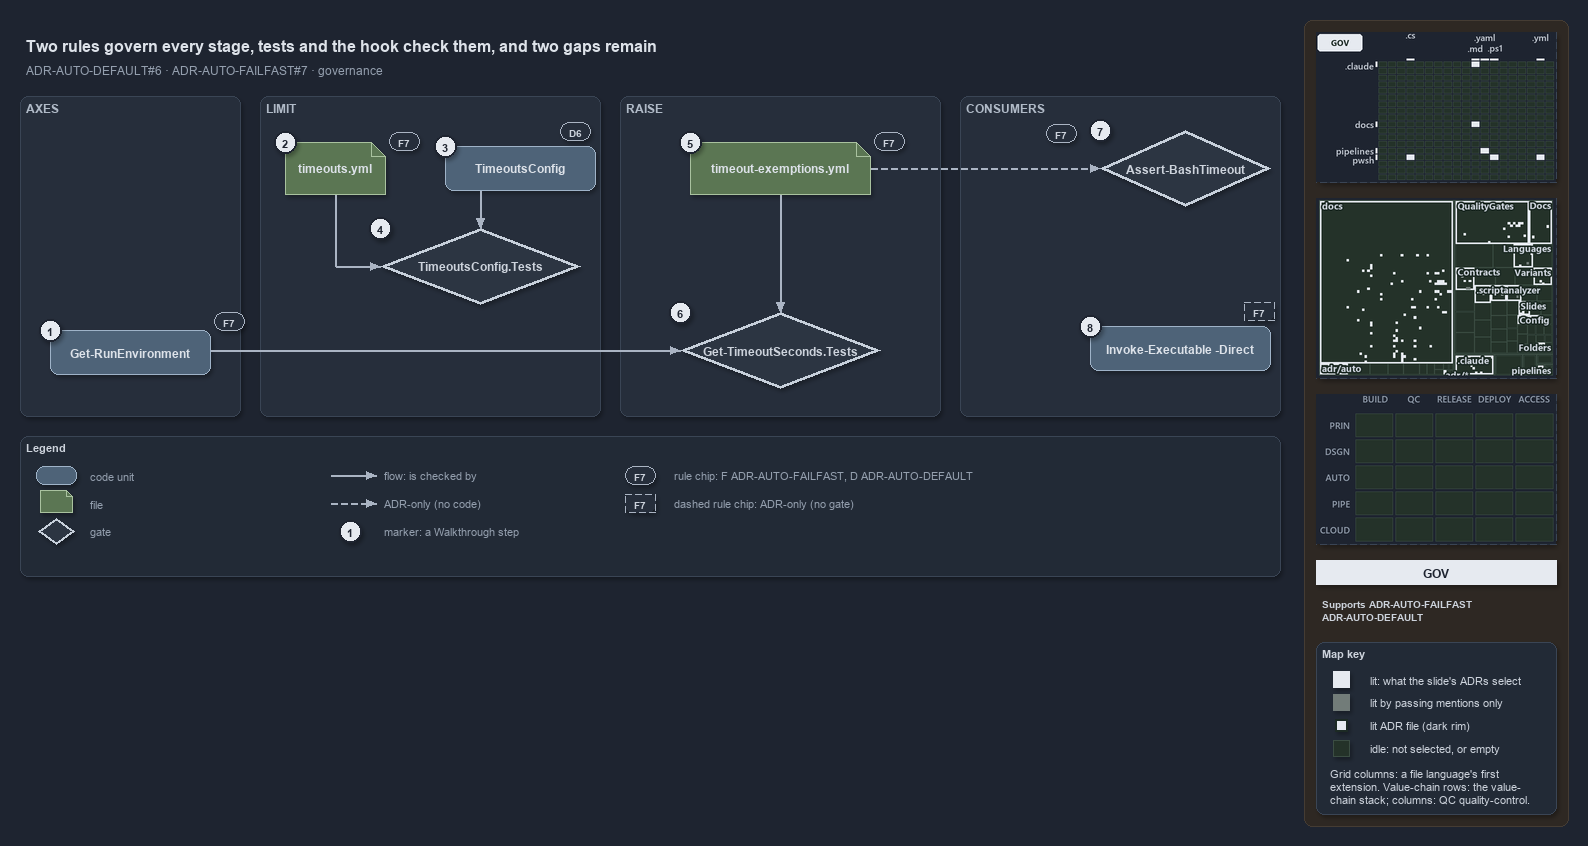

The diagram above was exported from draw.io. Its source (the exported page's mxGraphModel, read from the mxfile embedded in the PNG):
<mxGraphModel dx="1024" dy="768" grid="0" gridSize="10" guides="1" tooltips="1" connect="1" arrows="1" fold="1" page="1" pageScale="1" pageWidth="1572" pageHeight="640" background="#1E2430" math="0" shadow="1">
  <root>
    <mxCell id="0" />
    <mxCell id="1" parent="0" />
    <mxCell id="sidebar-bg" value="" style="rounded=1;arcSize=2;html=1;fillColor=#2E2823;strokeColor=#453C33;shadow=0;" vertex="1" parent="1">
      <mxGeometry x="1304" y="4" width="264" height="806" as="geometry" />
    </mxCell>
    <mxCell id="title" value="Two rules govern every stage, tests and the hook check them, and two gaps remain" style="text;html=1;align=left;verticalAlign=middle;fontSize=16;fontStyle=1;fontColor=#DDE2E9;" vertex="1" parent="1">
      <mxGeometry x="20" y="14" width="1260" height="30" as="geometry" />
    </mxCell>
    <mxCell id="subtitle" value="ADR-AUTO-DEFAULT#6 &amp;#183; ADR-AUTO-FAILFAST#7 &amp;#183; governance" style="text;html=1;align=left;verticalAlign=middle;fontSize=12;fontColor=#949FAE;" vertex="1" parent="1">
      <mxGeometry x="20" y="44" width="1240" height="20" as="geometry" />
    </mxCell>
    <mxCell id="band-axes" value="AXES" style="rounded=1;html=1;arcSize=3;fillColor=#262E3B;strokeColor=#3A4555;verticalAlign=top;align=left;spacingLeft=8;fontStyle=1;fontSize=12;fontColor=#B0BAC7;" vertex="1" parent="1">
      <mxGeometry x="20" y="80" width="220" height="320" as="geometry" />
    </mxCell>
    <mxCell id="band-limit" value="LIMIT" style="rounded=1;html=1;arcSize=3;fillColor=#262E3B;strokeColor=#3A4555;verticalAlign=top;align=left;spacingLeft=8;fontStyle=1;fontSize=12;fontColor=#B0BAC7;" vertex="1" parent="1">
      <mxGeometry x="260" y="80" width="340" height="320" as="geometry" />
    </mxCell>
    <mxCell id="band-raise" value="RAISE" style="rounded=1;html=1;arcSize=3;fillColor=#262E3B;strokeColor=#3A4555;verticalAlign=top;align=left;spacingLeft=8;fontStyle=1;fontSize=12;fontColor=#B0BAC7;" vertex="1" parent="1">
      <mxGeometry x="620" y="80" width="320" height="320" as="geometry" />
    </mxCell>
    <mxCell id="band-consumers" value="CONSUMERS" style="rounded=1;html=1;arcSize=3;fillColor=#262E3B;strokeColor=#3A4555;verticalAlign=top;align=left;spacingLeft=8;fontStyle=1;fontSize=12;fontColor=#B0BAC7;" vertex="1" parent="1">
      <mxGeometry x="960" y="80" width="320" height="320" as="geometry" />
    </mxCell>
    <mxCell id="g-env" value="&lt;b&gt;Get-RunEnvironment&lt;/b&gt;" style="rounded=1;whiteSpace=wrap;html=1;arcSize=20;fillColor=#4E6378;strokeColor=#9FB3C8;fontColor=#DDE2E9;fontSize=12;" vertex="1" parent="1">
      <mxGeometry x="50" y="314" width="160" height="44" as="geometry" />
    </mxCell>
    <mxCell id="mark-1" value="1" style="ellipse;html=1;fillColor=#E6EAF0;strokeColor=#1E2430;strokeWidth=2;fontColor=#1E2430;fontStyle=1;fontSize=11;" vertex="1" parent="1">
      <mxGeometry x="39" y="303" width="22" height="22" as="geometry" />
    </mxCell>
    <mxCell id="chip-env" value="F7" style="rounded=1;arcSize=50;whiteSpace=wrap;html=1;fillColor=#262E3B;strokeColor=#AAB4C3;fontColor=#CDD3DC;fontStyle=1;fontSize=10.5;" vertex="1" parent="1">
      <mxGeometry x="214" y="296" width="30" height="18" as="geometry" />
    </mxCell>
    <mxCell id="g-yml" value="&lt;b&gt;timeouts.yml&lt;/b&gt;" style="shape=note;size=14;whiteSpace=wrap;html=1;fillColor=#5B7653;strokeColor=#A9C29F;fontColor=#DDE2E9;fontSize=12;" vertex="1" parent="1">
      <mxGeometry x="285" y="126" width="100" height="52" as="geometry" />
    </mxCell>
    <mxCell id="mark-2" value="2" style="ellipse;html=1;fillColor=#E6EAF0;strokeColor=#1E2430;strokeWidth=2;fontColor=#1E2430;fontStyle=1;fontSize=11;" vertex="1" parent="1">
      <mxGeometry x="274" y="115" width="22" height="22" as="geometry" />
    </mxCell>
    <mxCell id="chip-yml" value="F7" style="rounded=1;arcSize=50;whiteSpace=wrap;html=1;fillColor=#262E3B;strokeColor=#AAB4C3;fontColor=#CDD3DC;fontStyle=1;fontSize=10.5;" vertex="1" parent="1">
      <mxGeometry x="389" y="116" width="30" height="18" as="geometry" />
    </mxCell>
    <mxCell id="g-config" value="&lt;b&gt;TimeoutsConfig&lt;/b&gt;" style="rounded=1;whiteSpace=wrap;html=1;arcSize=20;fillColor=#4E6378;strokeColor=#9FB3C8;fontColor=#DDE2E9;fontSize=12;" vertex="1" parent="1">
      <mxGeometry x="445" y="130" width="150" height="44" as="geometry" />
    </mxCell>
    <mxCell id="mark-3" value="3" style="ellipse;html=1;fillColor=#E6EAF0;strokeColor=#1E2430;strokeWidth=2;fontColor=#1E2430;fontStyle=1;fontSize=11;" vertex="1" parent="1">
      <mxGeometry x="434" y="119" width="22" height="22" as="geometry" />
    </mxCell>
    <mxCell id="chip-config" value="D6" style="rounded=1;arcSize=50;whiteSpace=wrap;html=1;fillColor=#262E3B;strokeColor=#AAB4C3;fontColor=#CDD3DC;fontStyle=1;fontSize=10.5;" vertex="1" parent="1">
      <mxGeometry x="560" y="106" width="30" height="18" as="geometry" />
    </mxCell>
    <mxCell id="g-cfgtest" value="&lt;b&gt;TimeoutsConfig.Tests&lt;/b&gt;" style="rhombus;whiteSpace=wrap;html=1;fillColor=#2C3542;strokeColor=#C7D0DB;strokeWidth=3;fontColor=#CDD3DC;fontSize=12;" vertex="1" parent="1">
      <mxGeometry x="380" y="212" width="200" height="76" as="geometry" />
    </mxCell>
    <mxCell id="mark-4" value="4" style="ellipse;html=1;fillColor=#E6EAF0;strokeColor=#1E2430;strokeWidth=2;fontColor=#1E2430;fontStyle=1;fontSize=11;" vertex="1" parent="1">
      <mxGeometry x="369" y="201" width="22" height="22" as="geometry" />
    </mxCell>
    <mxCell id="g-exyml" value="&lt;b&gt;timeout-exemptions.yml&lt;/b&gt;" style="shape=note;size=14;whiteSpace=wrap;html=1;fillColor=#5B7653;strokeColor=#A9C29F;fontColor=#DDE2E9;fontSize=12;" vertex="1" parent="1">
      <mxGeometry x="690" y="126" width="180" height="52" as="geometry" />
    </mxCell>
    <mxCell id="mark-5" value="5" style="ellipse;html=1;fillColor=#E6EAF0;strokeColor=#1E2430;strokeWidth=2;fontColor=#1E2430;fontStyle=1;fontSize=11;" vertex="1" parent="1">
      <mxGeometry x="679" y="115" width="22" height="22" as="geometry" />
    </mxCell>
    <mxCell id="chip-exyml" value="F7" style="rounded=1;arcSize=50;whiteSpace=wrap;html=1;fillColor=#262E3B;strokeColor=#AAB4C3;fontColor=#CDD3DC;fontStyle=1;fontSize=10.5;" vertex="1" parent="1">
      <mxGeometry x="874" y="116" width="30" height="18" as="geometry" />
    </mxCell>
    <mxCell id="g-gtstest" value="&lt;b&gt;Get-TimeoutSeconds.Tests&lt;/b&gt;" style="rhombus;whiteSpace=wrap;html=1;fillColor=#2C3542;strokeColor=#C7D0DB;strokeWidth=3;fontColor=#CDD3DC;fontSize=12;" vertex="1" parent="1">
      <mxGeometry x="680" y="296" width="200" height="76" as="geometry" />
    </mxCell>
    <mxCell id="mark-6" value="6" style="ellipse;html=1;fillColor=#E6EAF0;strokeColor=#1E2430;strokeWidth=2;fontColor=#1E2430;fontStyle=1;fontSize=11;" vertex="1" parent="1">
      <mxGeometry x="669" y="285" width="22" height="22" as="geometry" />
    </mxCell>
    <mxCell id="g-hook" value="&lt;b&gt;Assert-BashTimeout&lt;/b&gt;" style="rhombus;whiteSpace=wrap;html=1;fillColor=#2C3542;strokeColor=#C7D0DB;strokeWidth=3;fontColor=#CDD3DC;fontSize=12;" vertex="1" parent="1">
      <mxGeometry x="1100" y="114" width="170" height="76" as="geometry" />
    </mxCell>
    <mxCell id="mark-7" value="7" style="ellipse;html=1;fillColor=#E6EAF0;strokeColor=#1E2430;strokeWidth=2;fontColor=#1E2430;fontStyle=1;fontSize=11;" vertex="1" parent="1">
      <mxGeometry x="1089" y="103" width="22" height="22" as="geometry" />
    </mxCell>
    <mxCell id="chip-hook" value="F7" style="rounded=1;arcSize=50;whiteSpace=wrap;html=1;fillColor=#262E3B;strokeColor=#AAB4C3;fontColor=#CDD3DC;fontStyle=1;fontSize=10.5;" vertex="1" parent="1">
      <mxGeometry x="1046" y="108" width="30" height="18" as="geometry" />
    </mxCell>
    <mxCell id="g-direct" value="&lt;b&gt;Invoke-Executable -Direct&lt;/b&gt;" style="rounded=1;whiteSpace=wrap;html=1;arcSize=20;fillColor=#4E6378;strokeColor=#9FB3C8;fontColor=#DDE2E9;fontSize=12;" vertex="1" parent="1">
      <mxGeometry x="1090" y="310" width="180" height="44" as="geometry" />
    </mxCell>
    <mxCell id="mark-8" value="8" style="ellipse;html=1;fillColor=#E6EAF0;strokeColor=#1E2430;strokeWidth=2;fontColor=#1E2430;fontStyle=1;fontSize=11;" vertex="1" parent="1">
      <mxGeometry x="1079" y="299" width="22" height="22" as="geometry" />
    </mxCell>
    <mxCell id="chip-direct" value="F7" style="rounded=1;arcSize=50;whiteSpace=wrap;html=1;fillColor=#262E3B;strokeColor=#AAB4C3;fontColor=#CDD3DC;fontStyle=1;fontSize=10.5;dashed=1;" vertex="1" parent="1">
      <mxGeometry x="1244" y="286" width="30" height="18" as="geometry" />
    </mxCell>
    <mxCell id="p-e-config-cfgtest-a" value="" style="text;html=1;strokeColor=none;fillColor=none;" vertex="1" parent="1">
      <mxGeometry x="480" y="174" width="1" height="1" as="geometry" />
    </mxCell>
    <mxCell id="p-e-config-cfgtest-b" value="" style="text;html=1;strokeColor=none;fillColor=none;" vertex="1" parent="1">
      <mxGeometry x="480" y="212" width="1" height="1" as="geometry" />
    </mxCell>
    <mxCell id="e-config-cfgtest" value="" style="edgeStyle=orthogonalEdgeStyle;rounded=1;html=1;fontSize=10;fontColor=#CDD3DC;endArrow=block;strokeColor=#AAB4C3;labelBackgroundColor=#1E2430;shadow=0;" edge="1" parent="1" source="p-e-config-cfgtest-a" target="p-e-config-cfgtest-b">
      <mxGeometry relative="1" as="geometry" />
    </mxCell>
    <mxCell id="p-e-yml-cfgtest-1-a" value="" style="text;html=1;strokeColor=none;fillColor=none;" vertex="1" parent="1">
      <mxGeometry x="335" y="178" width="1" height="1" as="geometry" />
    </mxCell>
    <mxCell id="p-e-yml-cfgtest-1-b" value="" style="text;html=1;strokeColor=none;fillColor=none;" vertex="1" parent="1">
      <mxGeometry x="335" y="250" width="1" height="1" as="geometry" />
    </mxCell>
    <mxCell id="e-yml-cfgtest-1" value="" style="edgeStyle=orthogonalEdgeStyle;rounded=1;html=1;fontSize=10;fontColor=#CDD3DC;endArrow=none;strokeColor=#AAB4C3;labelBackgroundColor=#1E2430;shadow=0;" edge="1" parent="1" source="p-e-yml-cfgtest-1-a" target="p-e-yml-cfgtest-1-b">
      <mxGeometry relative="1" as="geometry" />
    </mxCell>
    <mxCell id="p-e-yml-cfgtest-2-a" value="" style="text;html=1;strokeColor=none;fillColor=none;" vertex="1" parent="1">
      <mxGeometry x="335" y="250" width="1" height="1" as="geometry" />
    </mxCell>
    <mxCell id="p-e-yml-cfgtest-2-b" value="" style="text;html=1;strokeColor=none;fillColor=none;" vertex="1" parent="1">
      <mxGeometry x="380" y="250" width="1" height="1" as="geometry" />
    </mxCell>
    <mxCell id="e-yml-cfgtest-2" value="" style="edgeStyle=orthogonalEdgeStyle;rounded=1;html=1;fontSize=10;fontColor=#CDD3DC;endArrow=block;strokeColor=#AAB4C3;labelBackgroundColor=#1E2430;shadow=0;" edge="1" parent="1" source="p-e-yml-cfgtest-2-a" target="p-e-yml-cfgtest-2-b">
      <mxGeometry relative="1" as="geometry" />
    </mxCell>
    <mxCell id="p-e-exyml-gtstest-a" value="" style="text;html=1;strokeColor=none;fillColor=none;" vertex="1" parent="1">
      <mxGeometry x="780" y="178" width="1" height="1" as="geometry" />
    </mxCell>
    <mxCell id="p-e-exyml-gtstest-b" value="" style="text;html=1;strokeColor=none;fillColor=none;" vertex="1" parent="1">
      <mxGeometry x="780" y="296" width="1" height="1" as="geometry" />
    </mxCell>
    <mxCell id="e-exyml-gtstest" value="" style="edgeStyle=orthogonalEdgeStyle;rounded=1;html=1;fontSize=10;fontColor=#CDD3DC;endArrow=block;strokeColor=#AAB4C3;labelBackgroundColor=#1E2430;shadow=0;" edge="1" parent="1" source="p-e-exyml-gtstest-a" target="p-e-exyml-gtstest-b">
      <mxGeometry relative="1" as="geometry" />
    </mxCell>
    <mxCell id="p-e-env-gtstest-a" value="" style="text;html=1;strokeColor=none;fillColor=none;" vertex="1" parent="1">
      <mxGeometry x="210" y="334" width="1" height="1" as="geometry" />
    </mxCell>
    <mxCell id="p-e-env-gtstest-b" value="" style="text;html=1;strokeColor=none;fillColor=none;" vertex="1" parent="1">
      <mxGeometry x="680" y="334" width="1" height="1" as="geometry" />
    </mxCell>
    <mxCell id="e-env-gtstest" value="" style="edgeStyle=orthogonalEdgeStyle;rounded=1;html=1;fontSize=10;fontColor=#CDD3DC;endArrow=block;strokeColor=#AAB4C3;labelBackgroundColor=#1E2430;shadow=0;" edge="1" parent="1" source="p-e-env-gtstest-a" target="p-e-env-gtstest-b">
      <mxGeometry relative="1" as="geometry" />
    </mxCell>
    <mxCell id="p-e-exyml-hook-a" value="" style="text;html=1;strokeColor=none;fillColor=none;" vertex="1" parent="1">
      <mxGeometry x="870" y="152" width="1" height="1" as="geometry" />
    </mxCell>
    <mxCell id="p-e-exyml-hook-b" value="" style="text;html=1;strokeColor=none;fillColor=none;" vertex="1" parent="1">
      <mxGeometry x="1100" y="152" width="1" height="1" as="geometry" />
    </mxCell>
    <mxCell id="e-exyml-hook" value="" style="edgeStyle=orthogonalEdgeStyle;rounded=1;html=1;fontSize=10;fontColor=#CDD3DC;endArrow=block;strokeColor=#AAB4C3;labelBackgroundColor=#1E2430;shadow=0;dashed=1;" edge="1" parent="1" source="p-e-exyml-hook-a" target="p-e-exyml-hook-b">
      <mxGeometry relative="1" as="geometry" />
    </mxCell>
    <mxCell id="legend" value="&lt;b&gt;Legend&lt;/b&gt;" style="rounded=1;whiteSpace=wrap;html=1;arcSize=6;fillColor=#222A36;strokeColor=#3A4555;align=left;verticalAlign=top;spacing=8;fontSize=11;fontColor=#CDD3DC;" vertex="1" parent="1">
      <mxGeometry x="20" y="420" width="1260" height="140" as="geometry" />
    </mxCell>
    <mxCell id="lg-0" value="" style="rounded=1;html=1;arcSize=20;fillColor=#4E6378;strokeColor=#9FB3C8;" vertex="1" parent="1">
      <mxGeometry x="36" y="450" width="40" height="18" as="geometry" />
    </mxCell>
    <mxCell id="lg-0-t" value="code unit" style="text;html=1;align=left;verticalAlign=middle;fontSize=11;fontColor=#949FAE;" vertex="1" parent="1">
      <mxGeometry x="84" y="449" width="230" height="20" as="geometry" />
    </mxCell>
    <mxCell id="lg-1" value="" style="shape=note;size=6;html=1;fillColor=#5B7653;strokeColor=#A9C29F;" vertex="1" parent="1">
      <mxGeometry x="40" y="474" width="32" height="22" as="geometry" />
    </mxCell>
    <mxCell id="lg-1-t" value="file" style="text;html=1;align=left;verticalAlign=middle;fontSize=11;fontColor=#949FAE;" vertex="1" parent="1">
      <mxGeometry x="84" y="477" width="230" height="20" as="geometry" />
    </mxCell>
    <mxCell id="lg-2" value="" style="rhombus;html=1;fillColor=#2C3542;strokeColor=#C7D0DB;strokeWidth=2;fontColor=#CDD3DC;" vertex="1" parent="1">
      <mxGeometry x="38" y="502" width="36" height="26" as="geometry" />
    </mxCell>
    <mxCell id="lg-2-t" value="gate" style="text;html=1;align=left;verticalAlign=middle;fontSize=11;fontColor=#949FAE;" vertex="1" parent="1">
      <mxGeometry x="84" y="505" width="230" height="20" as="geometry" />
    </mxCell>
    <mxCell id="lg-3-a" value="" style="text;html=1;strokeColor=none;fillColor=none;" vertex="1" parent="1">
      <mxGeometry x="330" y="459" width="1" height="1" as="geometry" />
    </mxCell>
    <mxCell id="lg-3-b" value="" style="text;html=1;strokeColor=none;fillColor=none;" vertex="1" parent="1">
      <mxGeometry x="376" y="459" width="1" height="1" as="geometry" />
    </mxCell>
    <mxCell id="lg-3" value="" style="edgeStyle=orthogonalEdgeStyle;rounded=1;html=1;fontSize=10;fontColor=#CDD3DC;endArrow=block;strokeColor=#AAB4C3;labelBackgroundColor=#1E2430;shadow=0;" edge="1" parent="1" source="lg-3-a" target="lg-3-b">
      <mxGeometry relative="1" as="geometry" />
    </mxCell>
    <mxCell id="lg-3-t" value="flow: is checked by" style="text;html=1;align=left;verticalAlign=middle;fontSize=11;fontColor=#949FAE;" vertex="1" parent="1">
      <mxGeometry x="378" y="449" width="230" height="20" as="geometry" />
    </mxCell>
    <mxCell id="lg-4-a" value="" style="text;html=1;strokeColor=none;fillColor=none;" vertex="1" parent="1">
      <mxGeometry x="330" y="487" width="1" height="1" as="geometry" />
    </mxCell>
    <mxCell id="lg-4-b" value="" style="text;html=1;strokeColor=none;fillColor=none;" vertex="1" parent="1">
      <mxGeometry x="376" y="487" width="1" height="1" as="geometry" />
    </mxCell>
    <mxCell id="lg-4" value="" style="edgeStyle=orthogonalEdgeStyle;rounded=1;html=1;fontSize=10;fontColor=#CDD3DC;endArrow=block;strokeColor=#AAB4C3;labelBackgroundColor=#1E2430;shadow=0;dashed=1;" edge="1" parent="1" source="lg-4-a" target="lg-4-b">
      <mxGeometry relative="1" as="geometry" />
    </mxCell>
    <mxCell id="lg-4-t" value="ADR-only (no code)" style="text;html=1;align=left;verticalAlign=middle;fontSize=11;fontColor=#949FAE;" vertex="1" parent="1">
      <mxGeometry x="378" y="477" width="230" height="20" as="geometry" />
    </mxCell>
    <mxCell id="lg-5" value="1" style="ellipse;html=1;fillColor=#E6EAF0;strokeColor=#1E2430;strokeWidth=2;fontColor=#1E2430;fontStyle=1;fontSize=11;" vertex="1" parent="1">
      <mxGeometry x="339" y="504" width="22" height="22" as="geometry" />
    </mxCell>
    <mxCell id="lg-5-t" value="marker: a Walkthrough step" style="text;html=1;align=left;verticalAlign=middle;fontSize=11;fontColor=#949FAE;" vertex="1" parent="1">
      <mxGeometry x="378" y="505" width="230" height="20" as="geometry" />
    </mxCell>
    <mxCell id="lg-6" value="F7" style="rounded=1;arcSize=50;whiteSpace=wrap;html=1;fillColor=#262E3B;strokeColor=#AAB4C3;fontColor=#CDD3DC;fontStyle=1;fontSize=10.5;" vertex="1" parent="1">
      <mxGeometry x="625" y="450" width="30" height="18" as="geometry" />
    </mxCell>
    <mxCell id="lg-6-t" value="rule chip: F ADR-AUTO-FAILFAST, D ADR-AUTO-DEFAULT" style="text;html=1;align=left;verticalAlign=middle;fontSize=11;fontColor=#949FAE;" vertex="1" parent="1">
      <mxGeometry x="668" y="449" width="230" height="20" as="geometry" />
    </mxCell>
    <mxCell id="lg-7" value="F7" style="rounded=1;arcSize=50;whiteSpace=wrap;html=1;fillColor=#262E3B;strokeColor=#AAB4C3;fontColor=#CDD3DC;fontStyle=1;fontSize=10.5;dashed=1;" vertex="1" parent="1">
      <mxGeometry x="625" y="478" width="30" height="18" as="geometry" />
    </mxCell>
    <mxCell id="lg-7-t" value="dashed rule chip: ADR-only (no gate)" style="text;html=1;align=left;verticalAlign=middle;fontSize=11;fontColor=#949FAE;" vertex="1" parent="1">
      <mxGeometry x="668" y="477" width="230" height="20" as="geometry" />
    </mxCell>
    <mxCell id="minimap-grid" value="" style="shape=image;imageAspect=0;rounded=1;arcSize=4;whiteSpace=wrap;html=1;fillColor=#262E3B;strokeColor=#3A4555;dashed=1;fontColor=#949FAE;fontSize=11;image=data:image/png,(base64 omitted: 11528 chars);" vertex="1" parent="1">
      <mxGeometry x="1316" y="16" width="240" height="150" as="geometry" />
    </mxCell>
    <mxCell id="minimap-tree" value="" style="shape=image;imageAspect=0;rounded=1;arcSize=4;whiteSpace=wrap;html=1;fillColor=#262E3B;strokeColor=#3A4555;dashed=1;fontColor=#949FAE;fontSize=11;image=data:image/png,(base64 omitted: 35392 chars);" vertex="1" parent="1">
      <mxGeometry x="1316" y="182" width="240" height="180" as="geometry" />
    </mxCell>
    <mxCell id="minimap-chain" value="" style="shape=image;imageAspect=0;rounded=1;arcSize=4;whiteSpace=wrap;html=1;fillColor=#262E3B;strokeColor=#3A4555;dashed=1;fontColor=#949FAE;fontSize=11;image=data:image/png,(base64 omitted: 11912 chars);" vertex="1" parent="1">
      <mxGeometry x="1316" y="378" width="240" height="150" as="geometry" />
    </mxCell>
    <mxCell id="lens-badge" value="GOV" style="rounded=0;whiteSpace=wrap;html=1;align=center;verticalAlign=middle;fontSize=12;fontStyle=1;fontColor=#1E2430;fillColor=#E6EAF0;strokeColor=none;" vertex="1" parent="1">
      <mxGeometry x="1316" y="544" width="240" height="24" as="geometry" />
    </mxCell>
    <mxCell id="supports" value="&lt;b&gt;Supports&lt;/b&gt; ADR-AUTO-FAILFAST&lt;br&gt;ADR-AUTO-DEFAULT" style="text;html=1;whiteSpace=wrap;align=left;verticalAlign=top;fontSize=10.5;fontColor=#CDD3DC;" vertex="1" parent="1">
      <mxGeometry x="1316" y="576" width="240" height="38" as="geometry" />
    </mxCell>
    <mxCell id="mapkey" value="&lt;b&gt;Map key&lt;/b&gt;" style="rounded=1;arcSize=6;whiteSpace=wrap;html=1;align=left;verticalAlign=top;fontSize=11;fontColor=#CDD3DC;fillColor=#222A36;strokeColor=#3A4555;spacingLeft=8;spacingTop=2;" vertex="1" parent="1">
      <mxGeometry x="1316" y="626" width="240" height="172" as="geometry" />
    </mxCell>
    <mxCell id="mapkey-lit" value="" style="rounded=0;html=1;fillColor=#E6EAF0;strokeColor=#E6EAF0;" vertex="1" parent="1">
      <mxGeometry x="1333.0" y="655.0" width="16" height="16" as="geometry" />
    </mxCell>
    <mxCell id="mapkey-lit-text" value="lit: what the slide's ADRs select" style="text;html=1;align=left;verticalAlign=middle;fontSize=11;fontColor=#CDD3DC;" vertex="1" parent="1">
      <mxGeometry x="1364" y="653" width="184" height="20" as="geometry" />
    </mxCell>
    <mxCell id="mapkey-touched" value="" style="rounded=0;html=1;fillColor=#727C79;strokeColor=#727C79;" vertex="1" parent="1">
      <mxGeometry x="1333.0" y="678.0" width="16" height="16" as="geometry" />
    </mxCell>
    <mxCell id="mapkey-touched-text" value="lit by passing mentions only" style="text;html=1;align=left;verticalAlign=middle;fontSize=11;fontColor=#CDD3DC;" vertex="1" parent="1">
      <mxGeometry x="1364" y="676" width="184" height="20" as="geometry" />
    </mxCell>
    <mxCell id="mapkey-adr" value="" style="rounded=0;html=1;fillColor=#E6EAF0;strokeColor=#1C2A24;strokeWidth=2;" vertex="1" parent="1">
      <mxGeometry x="1335.0" y="703.0" width="12" height="12" as="geometry" />
    </mxCell>
    <mxCell id="mapkey-adr-text" value="lit ADR file (dark rim)" style="text;html=1;align=left;verticalAlign=middle;fontSize=11;fontColor=#CDD3DC;" vertex="1" parent="1">
      <mxGeometry x="1364" y="699" width="184" height="20" as="geometry" />
    </mxCell>
    <mxCell id="mapkey-idle" value="" style="rounded=0;html=1;fillColor=#243229;strokeColor=#3B4D43;" vertex="1" parent="1">
      <mxGeometry x="1333.0" y="724.0" width="16" height="16" as="geometry" />
    </mxCell>
    <mxCell id="mapkey-idle-text" value="idle: not selected, or empty" style="text;html=1;align=left;verticalAlign=middle;fontSize=11;fontColor=#CDD3DC;" vertex="1" parent="1">
      <mxGeometry x="1364" y="722" width="184" height="20" as="geometry" />
    </mxCell>
    <mxCell id="mapkey-codes" value="Grid columns: a file language's first&lt;br&gt;extension. Value-chain rows: the value-&lt;br&gt;chain stack; columns: QC quality-control." style="text;html=1;align=left;verticalAlign=top;whiteSpace=wrap;fontSize=11;fontColor=#CDD3DC;" vertex="1" parent="1">
      <mxGeometry x="1324" y="746" width="224" height="46" as="geometry" />
    </mxCell>
  </root>
</mxGraphModel>